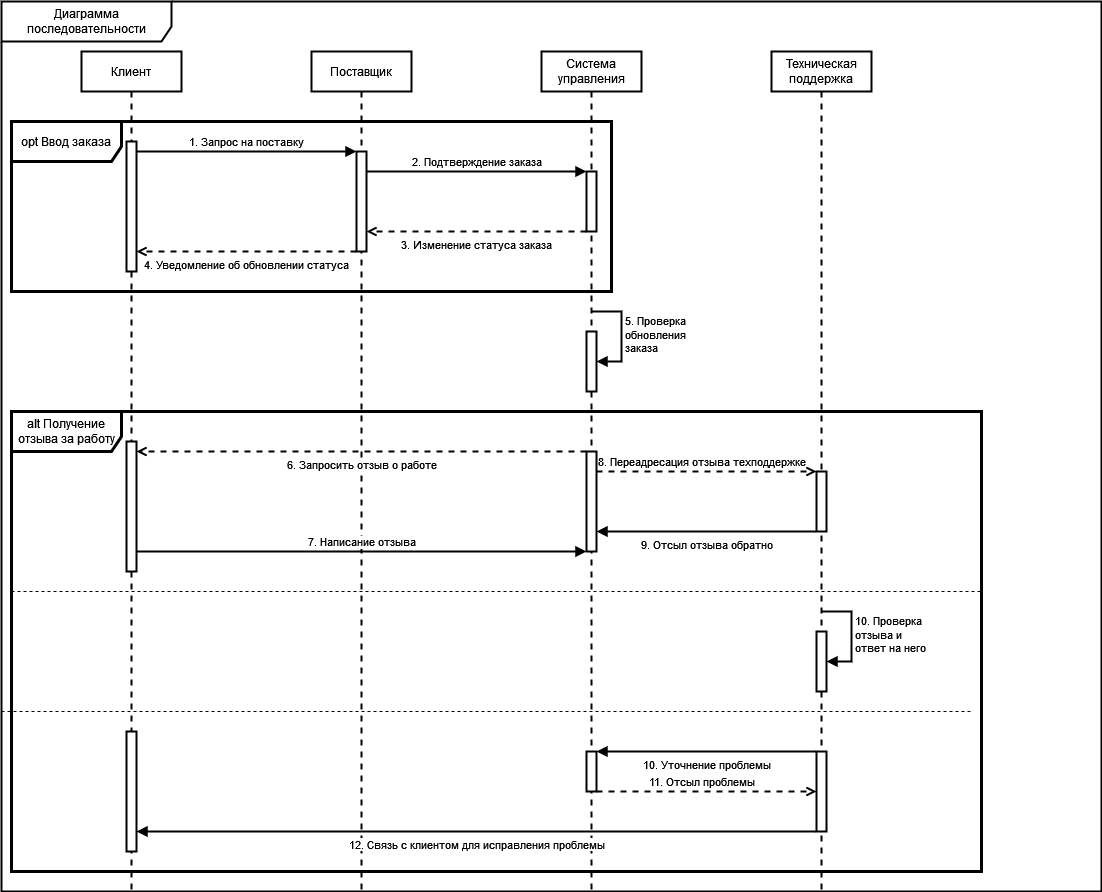

The diagram above was exported from draw.io. Its source (the exported page's mxGraphModel, read from the mxfile embedded in the PNG):
<mxGraphModel dx="1645" dy="783" grid="1" gridSize="10" guides="1" tooltips="1" connect="1" arrows="1" fold="1" page="1" pageScale="1" pageWidth="850" pageHeight="1100" math="0" shadow="0">
  <root>
    <mxCell id="0" />
    <mxCell id="1" parent="0" />
    <mxCell id="4vtOYGY8kwyqNaTi0m9n-18" value="Диаграмма последовательности" style="shape=umlFrame;whiteSpace=wrap;html=1;pointerEvents=0;width=170;height=40;strokeWidth=2;" parent="1" vertex="1">
      <mxGeometry x="590" y="10" width="1100" height="890" as="geometry" />
    </mxCell>
    <mxCell id="4vtOYGY8kwyqNaTi0m9n-21" value="Клиент" style="shape=umlLifeline;perimeter=lifelinePerimeter;whiteSpace=wrap;html=1;container=1;dropTarget=0;collapsible=0;recursiveResize=0;outlineConnect=0;portConstraint=eastwest;newEdgeStyle={&quot;curved&quot;:0,&quot;rounded&quot;:0};strokeWidth=2;movable=1;resizable=1;rotatable=1;deletable=1;editable=1;locked=0;connectable=1;" parent="1" vertex="1">
      <mxGeometry x="670" y="60" width="100" height="840" as="geometry" />
    </mxCell>
    <mxCell id="a2PUzxhP4ElrwPAo9NT8-1" value="" style="html=1;points=[[0,0,0,0,5],[0,1,0,0,-5],[1,0,0,0,5],[1,1,0,0,-5]];perimeter=orthogonalPerimeter;outlineConnect=0;targetShapes=umlLifeline;portConstraint=eastwest;newEdgeStyle={&quot;curved&quot;:0,&quot;rounded&quot;:0};strokeWidth=2;" parent="4vtOYGY8kwyqNaTi0m9n-21" vertex="1">
      <mxGeometry x="45" y="90" width="10" height="130" as="geometry" />
    </mxCell>
    <mxCell id="4vtOYGY8kwyqNaTi0m9n-22" value="Поставщик" style="shape=umlLifeline;perimeter=lifelinePerimeter;whiteSpace=wrap;html=1;container=1;dropTarget=0;collapsible=0;recursiveResize=0;outlineConnect=0;portConstraint=eastwest;newEdgeStyle={&quot;curved&quot;:0,&quot;rounded&quot;:0};strokeWidth=2;movable=1;resizable=1;rotatable=1;deletable=1;editable=1;locked=0;connectable=1;" parent="1" vertex="1">
      <mxGeometry x="900" y="60" width="100" height="840" as="geometry" />
    </mxCell>
    <mxCell id="4vtOYGY8kwyqNaTi0m9n-24" value="Система управления" style="shape=umlLifeline;perimeter=lifelinePerimeter;whiteSpace=wrap;html=1;container=1;dropTarget=0;collapsible=0;recursiveResize=0;outlineConnect=0;portConstraint=eastwest;newEdgeStyle={&quot;curved&quot;:0,&quot;rounded&quot;:0};strokeWidth=2;movable=1;resizable=1;rotatable=1;deletable=1;editable=1;locked=0;connectable=1;" parent="1" vertex="1">
      <mxGeometry x="1130" y="60" width="100" height="840" as="geometry" />
    </mxCell>
    <mxCell id="1avR-yO5GY5HWaGBQT_4-1" value="" style="html=1;points=[[0,0,0,0,5],[0,1,0,0,-5],[1,0,0,0,5],[1,1,0,0,-5]];perimeter=orthogonalPerimeter;outlineConnect=0;targetShapes=umlLifeline;portConstraint=eastwest;newEdgeStyle={&quot;curved&quot;:0,&quot;rounded&quot;:0};strokeWidth=2;" parent="4vtOYGY8kwyqNaTi0m9n-24" vertex="1">
      <mxGeometry x="45" y="120" width="10" height="60" as="geometry" />
    </mxCell>
    <mxCell id="a2PUzxhP4ElrwPAo9NT8-2" value="" style="html=1;points=[[0,0,0,0,5],[0,1,0,0,-5],[1,0,0,0,5],[1,1,0,0,-5]];perimeter=orthogonalPerimeter;outlineConnect=0;targetShapes=umlLifeline;portConstraint=eastwest;newEdgeStyle={&quot;curved&quot;:0,&quot;rounded&quot;:0};strokeWidth=2;" parent="4vtOYGY8kwyqNaTi0m9n-24" vertex="1">
      <mxGeometry x="45" y="280" width="10" height="60" as="geometry" />
    </mxCell>
    <mxCell id="Ll0r4jYc_xWV7rRiyKku-2" value="&lt;div&gt;5. Проверка&lt;/div&gt;&lt;div&gt;обновления&lt;/div&gt;&lt;div&gt;заказа&lt;br&gt;&lt;/div&gt;" style="html=1;align=left;spacingLeft=2;endArrow=block;rounded=0;edgeStyle=orthogonalEdgeStyle;curved=0;rounded=0;strokeWidth=2;" parent="4vtOYGY8kwyqNaTi0m9n-24" target="a2PUzxhP4ElrwPAo9NT8-2" edge="1">
      <mxGeometry relative="1" as="geometry">
        <mxPoint x="50" y="260" as="sourcePoint" />
        <Array as="points">
          <mxPoint x="80" y="260" />
          <mxPoint x="80" y="310" />
        </Array>
        <mxPoint x="55" y="290" as="targetPoint" />
      </mxGeometry>
    </mxCell>
    <mxCell id="JkkbTCqGDHpjCNkVuO48-8" value="" style="html=1;points=[[0,0,0,0,5],[0,1,0,0,-5],[1,0,0,0,5],[1,1,0,0,-5]];perimeter=orthogonalPerimeter;outlineConnect=0;targetShapes=umlLifeline;portConstraint=eastwest;newEdgeStyle={&quot;curved&quot;:0,&quot;rounded&quot;:0};strokeWidth=2;" vertex="1" parent="4vtOYGY8kwyqNaTi0m9n-24">
      <mxGeometry x="-415" y="390" width="10" height="130" as="geometry" />
    </mxCell>
    <mxCell id="JkkbTCqGDHpjCNkVuO48-9" value="" style="html=1;points=[[0,0,0,0,5],[0,1,0,0,-5],[1,0,0,0,5],[1,1,0,0,-5]];perimeter=orthogonalPerimeter;outlineConnect=0;targetShapes=umlLifeline;portConstraint=eastwest;newEdgeStyle={&quot;curved&quot;:0,&quot;rounded&quot;:0};strokeWidth=2;" vertex="1" parent="4vtOYGY8kwyqNaTi0m9n-24">
      <mxGeometry x="45" y="400" width="10" height="100" as="geometry" />
    </mxCell>
    <mxCell id="a2PUzxhP4ElrwPAo9NT8-3" value="2. Подтверждение заказа" style="html=1;verticalAlign=bottom;endArrow=block;curved=0;rounded=0;strokeWidth=2;" parent="1" source="a2PUzxhP4ElrwPAo9NT8-5" target="1avR-yO5GY5HWaGBQT_4-1" edge="1">
      <mxGeometry width="80" relative="1" as="geometry">
        <mxPoint x="730" y="140" as="sourcePoint" />
        <mxPoint x="950" y="140" as="targetPoint" />
        <Array as="points">
          <mxPoint x="1020" y="180" />
        </Array>
        <mxPoint as="offset" />
      </mxGeometry>
    </mxCell>
    <mxCell id="a2PUzxhP4ElrwPAo9NT8-4" value="4. Уведомление об обновлении статуса" style="html=1;verticalAlign=top;endArrow=open;curved=0;rounded=0;strokeWidth=2;dashed=1;endFill=0;" parent="1" source="a2PUzxhP4ElrwPAo9NT8-5" target="a2PUzxhP4ElrwPAo9NT8-1" edge="1">
      <mxGeometry width="80" relative="1" as="geometry">
        <mxPoint x="950" y="260" as="sourcePoint" />
        <mxPoint x="726" y="260" as="targetPoint" />
        <Array as="points">
          <mxPoint x="831" y="260" />
        </Array>
        <mxPoint as="offset" />
      </mxGeometry>
    </mxCell>
    <mxCell id="a2PUzxhP4ElrwPAo9NT8-6" value="1. Запрос на поставку" style="html=1;verticalAlign=bottom;endArrow=block;curved=0;rounded=0;strokeWidth=2;" parent="1" source="a2PUzxhP4ElrwPAo9NT8-1" target="a2PUzxhP4ElrwPAo9NT8-5" edge="1">
      <mxGeometry width="80" relative="1" as="geometry">
        <mxPoint x="735" y="160" as="sourcePoint" />
        <mxPoint x="960" y="150" as="targetPoint" />
        <Array as="points">
          <mxPoint x="850" y="160" />
        </Array>
        <mxPoint as="offset" />
      </mxGeometry>
    </mxCell>
    <mxCell id="a2PUzxhP4ElrwPAo9NT8-7" value="3. Изменение статуса заказа" style="html=1;verticalAlign=top;endArrow=open;curved=0;rounded=0;strokeWidth=2;dashed=1;endFill=0;" parent="1" source="1avR-yO5GY5HWaGBQT_4-1" target="a2PUzxhP4ElrwPAo9NT8-5" edge="1">
      <mxGeometry width="80" relative="1" as="geometry">
        <mxPoint x="1092" y="539" as="sourcePoint" />
        <mxPoint x="868" y="539" as="targetPoint" />
        <Array as="points">
          <mxPoint x="1050" y="240" />
        </Array>
        <mxPoint as="offset" />
      </mxGeometry>
    </mxCell>
    <mxCell id="1avR-yO5GY5HWaGBQT_4-2" value="opt Ввод заказа" style="shape=umlFrame;whiteSpace=wrap;html=1;pointerEvents=0;strokeWidth=3;width=110;height=40;" parent="1" vertex="1">
      <mxGeometry x="600" y="130" width="600" height="170" as="geometry" />
    </mxCell>
    <mxCell id="vOg63gbMli94Pg_X_FME-1" value="alt Получение отзыва за работу" style="shape=umlFrame;whiteSpace=wrap;html=1;pointerEvents=0;strokeWidth=3;width=110;height=40;movable=0;resizable=0;rotatable=0;deletable=0;editable=0;locked=1;connectable=0;" parent="1" vertex="1">
      <mxGeometry x="600" y="420" width="970" height="460" as="geometry" />
    </mxCell>
    <mxCell id="vOg63gbMli94Pg_X_FME-2" value="Техническая поддержка" style="shape=umlLifeline;perimeter=lifelinePerimeter;whiteSpace=wrap;html=1;container=1;dropTarget=0;collapsible=0;recursiveResize=0;outlineConnect=0;portConstraint=eastwest;newEdgeStyle={&quot;curved&quot;:0,&quot;rounded&quot;:0};strokeWidth=2;movable=1;resizable=1;rotatable=1;deletable=1;editable=1;locked=0;connectable=1;" parent="1" vertex="1">
      <mxGeometry x="1360" y="60" width="100" height="840" as="geometry" />
    </mxCell>
    <mxCell id="vOg63gbMli94Pg_X_FME-3" value="" style="html=1;points=[[0,0,0,0,5],[0,1,0,0,-5],[1,0,0,0,5],[1,1,0,0,-5]];perimeter=orthogonalPerimeter;outlineConnect=0;targetShapes=umlLifeline;portConstraint=eastwest;newEdgeStyle={&quot;curved&quot;:0,&quot;rounded&quot;:0};strokeWidth=2;" parent="1" vertex="1">
      <mxGeometry x="1405" y="480" width="10" height="60" as="geometry" />
    </mxCell>
    <mxCell id="a2PUzxhP4ElrwPAo9NT8-5" value="" style="html=1;points=[[0,0,0,0,5],[0,1,0,0,-5],[1,0,0,0,5],[1,1,0,0,-5]];perimeter=orthogonalPerimeter;outlineConnect=0;targetShapes=umlLifeline;portConstraint=eastwest;newEdgeStyle={&quot;curved&quot;:0,&quot;rounded&quot;:0};strokeWidth=2;" parent="1" vertex="1">
      <mxGeometry x="945" y="160" width="10" height="100" as="geometry" />
    </mxCell>
    <mxCell id="JkkbTCqGDHpjCNkVuO48-19" value="" style="html=1;points=[[0,0,0,0,5],[0,1,0,0,-5],[1,0,0,0,5],[1,1,0,0,-5]];perimeter=orthogonalPerimeter;outlineConnect=0;targetShapes=umlLifeline;portConstraint=eastwest;newEdgeStyle={&quot;curved&quot;:0,&quot;rounded&quot;:0};strokeWidth=2;" vertex="1" parent="1">
      <mxGeometry x="1405" y="640" width="10" height="60" as="geometry" />
    </mxCell>
    <mxCell id="JkkbTCqGDHpjCNkVuO48-20" value="&lt;div&gt;10. Проверка&amp;nbsp;&lt;/div&gt;&lt;div&gt;отзыва и &lt;br&gt;&lt;/div&gt;&lt;div&gt;ответ на него&lt;br&gt;&lt;/div&gt;" style="html=1;align=left;spacingLeft=2;endArrow=block;rounded=0;edgeStyle=orthogonalEdgeStyle;curved=0;rounded=0;strokeWidth=2;" edge="1" parent="1" target="JkkbTCqGDHpjCNkVuO48-19">
      <mxGeometry relative="1" as="geometry">
        <mxPoint x="1410" y="620" as="sourcePoint" />
        <Array as="points">
          <mxPoint x="1440" y="620" />
          <mxPoint x="1440" y="670" />
        </Array>
        <mxPoint x="1415" y="650" as="targetPoint" />
      </mxGeometry>
    </mxCell>
    <mxCell id="JkkbTCqGDHpjCNkVuO48-13" value="7. Написание отзыва" style="html=1;verticalAlign=bottom;endArrow=block;curved=0;rounded=0;strokeWidth=2;" edge="1" parent="1">
      <mxGeometry width="80" relative="1" as="geometry">
        <mxPoint x="725" y="560" as="sourcePoint" />
        <mxPoint x="1175" y="560" as="targetPoint" />
        <Array as="points">
          <mxPoint x="850" y="560" />
        </Array>
        <mxPoint as="offset" />
      </mxGeometry>
    </mxCell>
    <mxCell id="JkkbTCqGDHpjCNkVuO48-12" value="6. Запросить отзыв о работе" style="html=1;verticalAlign=top;endArrow=open;curved=0;rounded=0;strokeWidth=2;dashed=1;endFill=0;" edge="1" parent="1">
      <mxGeometry width="80" relative="1" as="geometry">
        <mxPoint x="1175" y="460" as="sourcePoint" />
        <mxPoint x="725" y="460" as="targetPoint" />
        <Array as="points">
          <mxPoint x="831" y="460" />
        </Array>
        <mxPoint as="offset" />
      </mxGeometry>
    </mxCell>
    <mxCell id="JkkbTCqGDHpjCNkVuO48-24" value="" style="endArrow=none;dashed=1;html=1;rounded=0;fontSize=12;startSize=8;endSize=8;curved=1;movable=0;resizable=0;rotatable=0;deletable=0;editable=0;locked=1;connectable=0;" edge="1" parent="1">
      <mxGeometry width="50" height="50" relative="1" as="geometry">
        <mxPoint x="600" y="600" as="sourcePoint" />
        <mxPoint x="1570" y="600" as="targetPoint" />
      </mxGeometry>
    </mxCell>
    <mxCell id="JkkbTCqGDHpjCNkVuO48-25" value="" style="endArrow=none;dashed=1;html=1;rounded=0;fontSize=12;startSize=8;endSize=8;curved=1;movable=0;resizable=0;rotatable=0;deletable=0;editable=0;locked=1;connectable=0;" edge="1" parent="1">
      <mxGeometry width="50" height="50" relative="1" as="geometry">
        <mxPoint x="590" y="720" as="sourcePoint" />
        <mxPoint x="1560" y="720" as="targetPoint" />
      </mxGeometry>
    </mxCell>
    <mxCell id="JkkbTCqGDHpjCNkVuO48-27" value="8. Переадресация отзыва техподдержке" style="html=1;verticalAlign=bottom;endArrow=open;curved=0;rounded=0;strokeWidth=2;dashed=1;endFill=0;" edge="1" parent="1" source="JkkbTCqGDHpjCNkVuO48-9" target="vOg63gbMli94Pg_X_FME-3">
      <mxGeometry x="-0.0455" width="80" relative="1" as="geometry">
        <mxPoint x="1185" y="480" as="sourcePoint" />
        <mxPoint x="1405" y="480" as="targetPoint" />
        <Array as="points">
          <mxPoint x="1250" y="480" />
        </Array>
        <mxPoint as="offset" />
      </mxGeometry>
    </mxCell>
    <mxCell id="JkkbTCqGDHpjCNkVuO48-29" value="9. Отсыл отзыва обратно" style="html=1;verticalAlign=top;endArrow=block;curved=0;rounded=0;strokeWidth=2;endFill=1;" edge="1" parent="1">
      <mxGeometry width="80" relative="1" as="geometry">
        <mxPoint x="1405" y="540" as="sourcePoint" />
        <mxPoint x="1185" y="540" as="targetPoint" />
        <Array as="points">
          <mxPoint x="1275" y="540" />
        </Array>
        <mxPoint as="offset" />
      </mxGeometry>
    </mxCell>
    <mxCell id="JkkbTCqGDHpjCNkVuO48-35" value="" style="html=1;points=[[0,0,0,0,5],[0,1,0,0,-5],[1,0,0,0,5],[1,1,0,0,-5]];perimeter=orthogonalPerimeter;outlineConnect=0;targetShapes=umlLifeline;portConstraint=eastwest;newEdgeStyle={&quot;curved&quot;:0,&quot;rounded&quot;:0};strokeWidth=2;" vertex="1" parent="1">
      <mxGeometry x="715" y="740" width="10" height="120" as="geometry" />
    </mxCell>
    <mxCell id="JkkbTCqGDHpjCNkVuO48-36" value="" style="html=1;points=[[0,0,0,0,5],[0,1,0,0,-5],[1,0,0,0,5],[1,1,0,0,-5]];perimeter=orthogonalPerimeter;outlineConnect=0;targetShapes=umlLifeline;portConstraint=eastwest;newEdgeStyle={&quot;curved&quot;:0,&quot;rounded&quot;:0};strokeWidth=2;" vertex="1" parent="1">
      <mxGeometry x="1175" y="760" width="10" height="40" as="geometry" />
    </mxCell>
    <mxCell id="JkkbTCqGDHpjCNkVuO48-37" value="" style="html=1;points=[[0,0,0,0,5],[0,1,0,0,-5],[1,0,0,0,5],[1,1,0,0,-5]];perimeter=orthogonalPerimeter;outlineConnect=0;targetShapes=umlLifeline;portConstraint=eastwest;newEdgeStyle={&quot;curved&quot;:0,&quot;rounded&quot;:0};strokeWidth=2;" vertex="1" parent="1">
      <mxGeometry x="1405" y="760" width="10" height="80" as="geometry" />
    </mxCell>
    <mxCell id="JkkbTCqGDHpjCNkVuO48-39" value="12. Связь с клиентом для исправления проблемы" style="html=1;verticalAlign=top;endArrow=block;curved=0;rounded=0;strokeWidth=2;endFill=1;" edge="1" parent="1" target="JkkbTCqGDHpjCNkVuO48-35">
      <mxGeometry width="80" relative="1" as="geometry">
        <mxPoint x="1405" y="840" as="sourcePoint" />
        <mxPoint x="1185" y="840" as="targetPoint" />
        <Array as="points">
          <mxPoint x="1275" y="840" />
        </Array>
        <mxPoint as="offset" />
      </mxGeometry>
    </mxCell>
    <mxCell id="JkkbTCqGDHpjCNkVuO48-40" value="10. Уточнение проблемы" style="html=1;verticalAlign=top;endArrow=block;curved=0;rounded=0;strokeWidth=2;endFill=1;" edge="1" parent="1">
      <mxGeometry width="80" relative="1" as="geometry">
        <mxPoint x="1405" y="760" as="sourcePoint" />
        <mxPoint x="1185" y="760" as="targetPoint" />
        <Array as="points">
          <mxPoint x="1275" y="760" />
        </Array>
        <mxPoint as="offset" />
      </mxGeometry>
    </mxCell>
    <mxCell id="JkkbTCqGDHpjCNkVuO48-41" value="11. Отсыл проблемы" style="html=1;verticalAlign=bottom;endArrow=open;curved=0;rounded=0;strokeWidth=2;dashed=1;endFill=0;" edge="1" parent="1">
      <mxGeometry x="-0.0455" width="80" relative="1" as="geometry">
        <mxPoint x="1185" y="800" as="sourcePoint" />
        <mxPoint x="1405" y="800" as="targetPoint" />
        <Array as="points">
          <mxPoint x="1250" y="800" />
        </Array>
        <mxPoint as="offset" />
      </mxGeometry>
    </mxCell>
  </root>
</mxGraphModel>